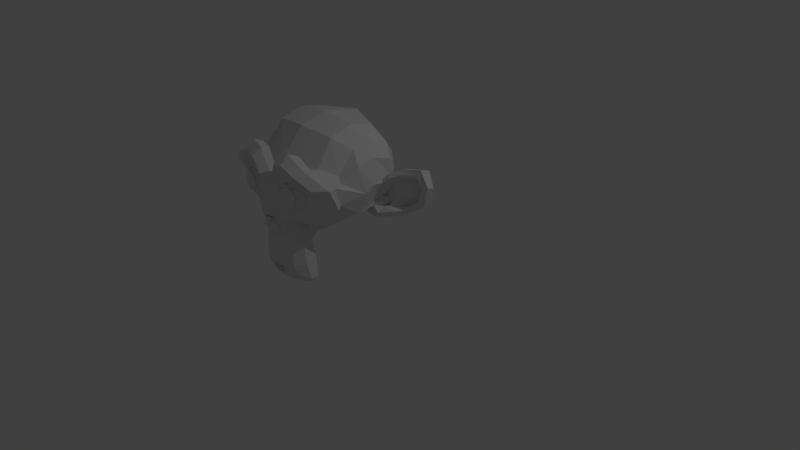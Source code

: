 # Source: suzanne500.blend  (saved by Blender 2.79.0; exported with 4.5.12 LTS)
import bpy
from mathutils import Matrix  # noqa: F401  (used for matrix-valued properties, if any)

bpy.ops.wm.read_factory_settings(use_empty=True)
scene = bpy.context.scene
scene.name = 'Scene'

# ---- collections
col_collection_1 = bpy.data.collections.new('Collection 1'); scene.collection.children.link(col_collection_1)

# ---- world
world_world = bpy.data.worlds.new('World'); scene.world = world_world
world_world.color = (0.05088, 0.05088, 0.05088)
world_world.use_sun_shadow = False
world_world.sun_shadow_jitter_overblur = 0.0
world_world.cycles.sampling_method = 'MANUAL'

# ---- cameras
cam_camera = bpy.data.cameras.new('Camera')
cam_camera.clip_end = 100.0
cam_camera.lens = 35.0
cam_camera.sensor_width = 32.0
cam_camera.sensor_height = 18.0
cam_camera.ortho_scale = 7.314
cam_camera.dof.focus_distance = 0.0
cam_camera.dof.aperture_fstop = 128.0

# ---- lights
light_lamp = bpy.data.lights.new('Lamp', 'POINT')
light_lamp.transmission_factor = 0.0
light_lamp.cutoff_distance = 30.0
light_lamp.energy = 100.0
light_lamp.shadow_buffer_clip_start = 1.001
light_lamp.shadow_soft_size = 0.1
light_lamp.shadow_maximum_resolution = 0.006
light_lamp.use_absolute_resolution = True

# ---- meshes
me_suzanne = bpy.data.meshes.new('Suzanne')
me_suzanne.from_pydata([(0.4375, -0.7656, 0.1641), (-0.4375, -0.7656, 0.1641), (0.5, -0.6875, 0.09375), (-0.5, -0.6875, 0.09375), (0.5469, -0.5781, 0.05469), (-0.5469, -0.5781, 0.05469), (0.3516, -0.6172, -0.02344), (-0.3516, -0.6172, -0.02344), (0.3516, -0.7188, 0.03125), (-0.3516, -0.7188, 0.03125), (0.3516, -0.7812, 0.1328), (-0.3516, -0.7812, 0.1328), (0.2734, -0.7969, 0.1641), (-0.2734, -0.7969, 0.1641), (0.2031, -0.7422, 0.09375), (-0.2031, -0.7422, 0.09375), (0.1562, -0.6484, 0.05469), (-0.1562, -0.6484, 0.05469), (0.07812, -0.6562, 0.2422), (-0.07812, -0.6562, 0.2422), (0.1406, -0.7422, 0.2422), (-0.1406, -0.7422, 0.2422), (0.2422, -0.7969, 0.2422), (-0.2422, -0.7969, 0.2422), (0.2734, -0.7969, 0.3281), (-0.2734, -0.7969, 0.3281), (0.2031, -0.7422, 0.3906), (-0.2031, -0.7422, 0.3906), (0.1562, -0.6484, 0.4375), (-0.1562, -0.6484, 0.4375), (0.3516, -0.6172, 0.5156), (-0.3516, -0.6172, 0.5156), (0.3516, -0.7188, 0.4531), (-0.3516, -0.7188, 0.4531), (0.3516, -0.7812, 0.3594), (-0.3516, -0.7812, 0.3594), (0.4375, -0.7656, 0.3281), (-0.4375, -0.7656, 0.3281), (0.5, -0.6875, 0.3906), (-0.5, -0.6875, 0.3906), (0.5469, -0.5781, 0.4375), (-0.5469, -0.5781, 0.4375), (0.625, -0.5625, 0.2422), (-0.625, -0.5625, 0.2422), (0.5625, -0.6719, 0.2422), (-0.5625, -0.6719, 0.2422), (0.4688, -0.7578, 0.2422), (-0.4688, -0.7578, 0.2422), (0.4766, -0.7734, 0.2422), (-0.4766, -0.7734, 0.2422), (0.4453, -0.7812, 0.3359), (-0.4453, -0.7812, 0.3359), (0.3516, -0.8047, 0.375), (-0.3516, -0.8047, 0.375), (0.2656, -0.8203, 0.3359), (-0.2656, -0.8203, 0.3359), (0.2266, -0.8203, 0.2422), (-0.2266, -0.8203, 0.2422), (0.2656, -0.8203, 0.1562), (-0.2656, -0.8203, 0.1562), (0.3516, -0.8281, 0.2422), (-0.3516, -0.8281, 0.2422), (0.3516, -0.8047, 0.1172), (-0.3516, -0.8047, 0.1172), (0.4453, -0.7812, 0.1562), (-0.4453, -0.7812, 0.1562), (0.0, -0.7422, 0.4297), (0.0, -0.8203, 0.3516), (0.0, -0.7344, -0.6797), (0.0, -0.7812, -0.3203), (0.0, -0.7969, -0.1875), (0.0, -0.7188, -0.7734), (0.0, -0.6016, 0.4062), (0.0, -0.5703, 0.5703), (0.0, 0.5469, 0.8984), (0.0, 0.8516, 0.5625), (0.0, 0.8281, 0.07031), (0.0, 0.3516, -0.3828), (0.2031, -0.5625, -0.1875), (-0.2031, -0.5625, -0.1875), (0.3125, -0.5703, -0.4375), (-0.3125, -0.5703, -0.4375), (0.3516, -0.5703, -0.6953), (-0.3516, -0.5703, -0.6953), (0.3672, -0.5312, -0.8906), (-0.3672, -0.5312, -0.8906), (0.3281, -0.5234, -0.9453), (-0.3281, -0.5234, -0.9453), (0.1797, -0.5547, -0.9688), (-0.1797, -0.5547, -0.9688), (0.0, -0.5781, -0.9844), (0.4375, -0.5312, -0.1406), (-0.4375, -0.5312, -0.1406), (0.6328, -0.5391, -0.03906), (-0.6328, -0.5391, -0.03906), (0.8281, -0.4453, 0.1484), (-0.8281, -0.4453, 0.1484), (0.8594, -0.5938, 0.4297), (-0.8594, -0.5938, 0.4297), (0.7109, -0.625, 0.4844), (-0.7109, -0.625, 0.4844), (0.4922, -0.6875, 0.6016), (-0.4922, -0.6875, 0.6016), (0.3203, -0.7344, 0.7578), (-0.3203, -0.7344, 0.7578), (0.1562, -0.7578, 0.7188), (-0.1562, -0.7578, 0.7188), (0.0625, -0.75, 0.4922), (-0.0625, -0.75, 0.4922), (0.1641, -0.7734, 0.4141), (-0.1641, -0.7734, 0.4141), (0.125, -0.7656, 0.3047), (-0.125, -0.7656, 0.3047), (0.2031, -0.7422, 0.09375), (-0.2031, -0.7422, 0.09375), (0.375, -0.7031, 0.01562), (-0.375, -0.7031, 0.01562), (0.4922, -0.6719, 0.0625), (-0.4922, -0.6719, 0.0625), (0.625, -0.6484, 0.1875), (-0.625, -0.6484, 0.1875), (0.6406, -0.6484, 0.2969), (-0.6406, -0.6484, 0.2969), (0.6016, -0.6641, 0.375), (-0.6016, -0.6641, 0.375), (0.4297, -0.7188, 0.4375), (-0.4297, -0.7188, 0.4375), (0.25, -0.7578, 0.4688), (-0.25, -0.7578, 0.4688), (0.0, -0.7344, -0.7656), (0.1094, -0.7344, -0.7188), (-0.1094, -0.7344, -0.7188), (0.1172, -0.7109, -0.8359), (-0.1172, -0.7109, -0.8359), (0.0625, -0.6953, -0.8828), (-0.0625, -0.6953, -0.8828), (0.0, -0.6875, -0.8906), (0.0, -0.75, -0.1953), (0.0, -0.7422, -0.1406), (0.1016, -0.7422, -0.1484), (-0.1016, -0.7422, -0.1484), (0.125, -0.75, -0.2266), (-0.125, -0.75, -0.2266), (0.08594, -0.7422, -0.2891), (-0.08594, -0.7422, -0.2891), (0.3984, -0.6719, -0.04688), (-0.3984, -0.6719, -0.04688), (0.6172, -0.625, 0.05469), (-0.6172, -0.625, 0.05469), (0.7266, -0.6016, 0.2031), (-0.7266, -0.6016, 0.2031), (0.7422, -0.6562, 0.375), (-0.7422, -0.6562, 0.375), (0.6875, -0.7266, 0.4141), (-0.6875, -0.7266, 0.4141), (0.4375, -0.7969, 0.5469), (-0.4375, -0.7969, 0.5469), (0.3125, -0.8359, 0.6406), (-0.3125, -0.8359, 0.6406), (0.2031, -0.8516, 0.6172), (-0.2031, -0.8516, 0.6172), (0.1016, -0.8438, 0.4297), (-0.1016, -0.8438, 0.4297), (0.125, -0.8125, -0.1016), (-0.125, -0.8125, -0.1016), (0.2109, -0.7109, -0.4453), (-0.2109, -0.7109, -0.4453), (0.25, -0.6875, -0.7031), (-0.25, -0.6875, -0.7031), (0.2656, -0.6641, -0.8203), (-0.2656, -0.6641, -0.8203), (0.2344, -0.6328, -0.9141), (-0.2344, -0.6328, -0.9141), (0.1641, -0.6328, -0.9297), (-0.1641, -0.6328, -0.9297), (0.0, -0.6406, -0.9453), (0.0, -0.7266, 0.04688), (0.0, -0.7656, 0.2109), (0.3281, -0.7422, 0.4766), (-0.3281, -0.7422, 0.4766), (0.1641, -0.75, 0.1406), (-0.1641, -0.75, 0.1406), (0.1328, -0.7578, 0.2109), (-0.1328, -0.7578, 0.2109), (0.1172, -0.7344, -0.6875), (-0.1172, -0.7344, -0.6875), (0.07812, -0.75, -0.4453), (-0.07812, -0.75, -0.4453), (0.0, -0.75, -0.4453), (0.0, -0.7422, -0.3281), (0.09375, -0.7812, -0.2734), (-0.09375, -0.7812, -0.2734), (0.1328, -0.7969, -0.2266), (-0.1328, -0.7969, -0.2266), (0.1094, -0.7812, -0.1328), (-0.1094, -0.7812, -0.1328), (0.03906, -0.7812, -0.125), (-0.03906, -0.7812, -0.125), (0.0, -0.8281, -0.2031), (0.04688, -0.8125, -0.1484), (-0.04688, -0.8125, -0.1484), (0.09375, -0.8125, -0.1562), (-0.09375, -0.8125, -0.1562), (0.1094, -0.8281, -0.2266), (-0.1094, -0.8281, -0.2266), (0.07812, -0.8047, -0.25), (-0.07812, -0.8047, -0.25), (0.0, -0.8047, -0.2891), (0.2578, -0.5547, -0.3125), (-0.2578, -0.5547, -0.3125), (0.1641, -0.7109, -0.2422), (-0.1641, -0.7109, -0.2422), (0.1797, -0.7109, -0.3125), (-0.1797, -0.7109, -0.3125), (0.2344, -0.5547, -0.25), (-0.2344, -0.5547, -0.25), (0.0, -0.6875, -0.875), (0.04688, -0.6875, -0.8672), (-0.04688, -0.6875, -0.8672), (0.09375, -0.7109, -0.8203), (-0.09375, -0.7109, -0.8203), (0.09375, -0.7266, -0.7422), (-0.09375, -0.7266, -0.7422), (0.0, -0.6562, -0.7812), (0.09375, -0.6641, -0.75), (-0.09375, -0.6641, -0.75), (0.09375, -0.6406, -0.8125), (-0.09375, -0.6406, -0.8125), (0.04688, -0.6328, -0.8516), (-0.04688, -0.6328, -0.8516), (0.0, -0.6328, -0.8594), (0.1719, -0.7812, 0.2188), (-0.1719, -0.7812, 0.2188), (0.1875, -0.7734, 0.1562), (-0.1875, -0.7734, 0.1562), (0.3359, -0.7578, 0.4297), (-0.3359, -0.7578, 0.4297), (0.2734, -0.7734, 0.4219), (-0.2734, -0.7734, 0.4219), (0.4219, -0.7734, 0.3984), (-0.4219, -0.7734, 0.3984), (0.5625, -0.6953, 0.3516), (-0.5625, -0.6953, 0.3516), (0.5859, -0.6875, 0.2891), (-0.5859, -0.6875, 0.2891), (0.5781, -0.6797, 0.1953), (-0.5781, -0.6797, 0.1953), (0.4766, -0.7188, 0.1016), (-0.4766, -0.7188, 0.1016), (0.375, -0.7422, 0.0625), (-0.375, -0.7422, 0.0625), (0.2266, -0.7812, 0.1094), (-0.2266, -0.7812, 0.1094), (0.1797, -0.7812, 0.2969), (-0.1797, -0.7812, 0.2969), (0.2109, -0.7812, 0.375), (-0.2109, -0.7812, 0.375), (0.2344, -0.7578, 0.3594), (-0.2344, -0.7578, 0.3594), (0.1953, -0.7578, 0.2969), (-0.1953, -0.7578, 0.2969), (0.2422, -0.7578, 0.125), (-0.2422, -0.7578, 0.125), (0.375, -0.7266, 0.08594), (-0.375, -0.7266, 0.08594), (0.4609, -0.7031, 0.1172), (-0.4609, -0.7031, 0.1172), (0.5469, -0.6719, 0.2109), (-0.5469, -0.6719, 0.2109), (0.5547, -0.6719, 0.2812), (-0.5547, -0.6719, 0.2812), (0.5312, -0.6797, 0.3359), (-0.5312, -0.6797, 0.3359), (0.4141, -0.75, 0.3906), (-0.4141, -0.75, 0.3906), (0.2812, -0.7656, 0.3984), (-0.2812, -0.7656, 0.3984), (0.3359, -0.75, 0.4062), (-0.3359, -0.75, 0.4062), (0.2031, -0.75, 0.1719), (-0.2031, -0.75, 0.1719), (0.1953, -0.75, 0.2266), (-0.1953, -0.75, 0.2266), (0.1094, -0.6094, 0.4609), (-0.1094, -0.6094, 0.4609), (0.1953, -0.6172, 0.6641), (-0.1953, -0.6172, 0.6641), (0.3359, -0.5938, 0.6875), (-0.3359, -0.5938, 0.6875), (0.4844, -0.5547, 0.5547), (-0.4844, -0.5547, 0.5547), (0.6797, -0.4922, 0.4531), (-0.6797, -0.4922, 0.4531), (0.7969, -0.4609, 0.4062), (-0.7969, -0.4609, 0.4062), (0.7734, -0.375, 0.1641), (-0.7734, -0.375, 0.1641), (0.6016, -0.4141, 0.0), (-0.6016, -0.4141, 0.0), (0.4375, -0.4688, -0.09375), (-0.4375, -0.4688, -0.09375), (0.0, -0.2891, 0.8984), (0.0, 0.07812, 0.9844), (0.0, 0.6719, -0.1953), (0.0, -0.1875, -0.4609), (0.0, -0.4609, -0.9766), (0.0, -0.3438, -0.8047), (0.0, -0.3203, -0.5703), (0.0, -0.2812, -0.4844), (0.8516, -0.05469, 0.2344), (-0.8516, -0.05469, 0.2344), (0.8594, 0.04688, 0.3203), (-0.8594, 0.04688, 0.3203), (0.7734, 0.4375, 0.2656), (-0.7734, 0.4375, 0.2656), (0.4609, 0.7031, 0.4375), (-0.4609, 0.7031, 0.4375), (0.7344, -0.07031, -0.04688), (-0.7344, -0.07031, -0.04688), (0.5938, 0.1641, -0.125), (-0.5938, 0.1641, -0.125), (0.6406, 0.4297, -0.007812), (-0.6406, 0.4297, -0.007812), (0.3359, 0.6641, 0.05469), (-0.3359, 0.6641, 0.05469), (0.2344, -0.4062, -0.3516), (-0.2344, -0.4062, -0.3516), (0.1797, -0.2578, -0.4141), (-0.1797, -0.2578, -0.4141), (0.2891, -0.3828, -0.7109), (-0.2891, -0.3828, -0.7109), (0.25, -0.3906, -0.5), (-0.25, -0.3906, -0.5), (0.3281, -0.3984, -0.9141), (-0.3281, -0.3984, -0.9141), (0.1406, -0.3672, -0.7578), (-0.1406, -0.3672, -0.7578), (0.125, -0.3594, -0.5391), (-0.125, -0.3594, -0.5391), (0.1641, -0.4375, -0.9453), (-0.1641, -0.4375, -0.9453), (0.2188, -0.4297, -0.2812), (-0.2188, -0.4297, -0.2812), (0.2109, -0.4688, -0.2266), (-0.2109, -0.4688, -0.2266), (0.2031, -0.5, -0.1719), (-0.2031, -0.5, -0.1719), (0.2109, -0.1641, -0.3906), (-0.2109, -0.1641, -0.3906), (0.2969, 0.2656, -0.3125), (-0.2969, 0.2656, -0.3125), (0.3438, 0.5391, -0.1484), (-0.3438, 0.5391, -0.1484), (0.4531, 0.3828, 0.8672), (-0.4531, 0.3828, 0.8672), (0.4531, 0.07031, 0.9297), (-0.4531, 0.07031, 0.9297), (0.4531, -0.2344, 0.8516), (-0.4531, -0.2344, 0.8516), (0.4609, -0.4297, 0.5234), (-0.4609, -0.4297, 0.5234), (0.7266, -0.3359, 0.4062), (-0.7266, -0.3359, 0.4062), (0.6328, -0.2812, 0.4531), (-0.6328, -0.2812, 0.4531), (0.6406, -0.05469, 0.7031), (-0.6406, -0.05469, 0.7031), (0.7969, -0.125, 0.5625), (-0.7969, -0.125, 0.5625), (0.7969, 0.1172, 0.6172), (-0.7969, 0.1172, 0.6172), (0.6406, 0.1953, 0.75), (-0.6406, 0.1953, 0.75), (0.6406, 0.4453, 0.6797), (-0.6406, 0.4453, 0.6797), (0.7969, 0.3594, 0.5391), (-0.7969, 0.3594, 0.5391), (0.6172, 0.5859, 0.3281), (-0.6172, 0.5859, 0.3281), (0.4844, 0.5469, 0.02344), (-0.4844, 0.5469, 0.02344), (0.8203, 0.2031, 0.3281), (-0.8203, 0.2031, 0.3281), (0.4062, -0.1484, -0.1719), (-0.4062, -0.1484, -0.1719), (0.4297, 0.2109, -0.1953), (-0.4297, 0.2109, -0.1953), (0.8906, 0.2344, 0.4062), (-0.8906, 0.2344, 0.4062), (0.7734, 0.125, -0.1406), (-0.7734, 0.125, -0.1406), (1.039, 0.3281, -0.1016), (-1.039, 0.3281, -0.1016), (1.281, 0.4297, 0.05469), (-1.281, 0.4297, 0.05469), (1.352, 0.4219, 0.3203), (-1.352, 0.4219, 0.3203), (1.234, 0.4219, 0.5078), (-1.234, 0.4219, 0.5078), (1.023, 0.3125, 0.4766), (-1.023, 0.3125, 0.4766), (1.016, 0.2891, 0.4141), (-1.016, 0.2891, 0.4141), (1.188, 0.3906, 0.4375), (-1.188, 0.3906, 0.4375), (1.266, 0.4062, 0.2891), (-1.266, 0.4062, 0.2891), (1.211, 0.4062, 0.07812), (-1.211, 0.4062, 0.07812), (1.031, 0.3047, -0.03906), (-1.031, 0.3047, -0.03906), (0.8281, 0.1328, -0.07031), (-0.8281, 0.1328, -0.07031), (0.9219, 0.2188, 0.3594), (-0.9219, 0.2188, 0.3594), (0.9453, 0.2891, 0.3047), (-0.9453, 0.2891, 0.3047), (0.8828, 0.2109, -0.02344), (-0.8828, 0.2109, -0.02344), (1.039, 0.3672, 0.0), (-1.039, 0.3672, 0.0), (1.188, 0.4453, 0.09375), (-1.188, 0.4453, 0.09375), (1.234, 0.4453, 0.25), (-1.234, 0.4453, 0.25), (1.172, 0.4375, 0.3594), (-1.172, 0.4375, 0.3594), (1.023, 0.3594, 0.3438), (-1.023, 0.3594, 0.3438), (0.8438, 0.2109, 0.2891), (-0.8438, 0.2109, 0.2891), (0.8359, 0.2734, 0.1719), (-0.8359, 0.2734, 0.1719), (0.7578, 0.2734, 0.09375), (-0.7578, 0.2734, 0.09375), (0.8203, 0.2734, 0.08594), (-0.8203, 0.2734, 0.08594), (0.8438, 0.2734, 0.01562), (-0.8438, 0.2734, 0.01562), (0.8125, 0.2734, -0.01562), (-0.8125, 0.2734, -0.01562), (0.7266, 0.07031, 0.0), (-0.7266, 0.07031, 0.0), (0.7188, 0.1719, -0.02344), (-0.7188, 0.1719, -0.02344), (0.7188, 0.1875, 0.03906), (-0.7188, 0.1875, 0.03906), (0.7969, 0.2109, 0.2031), (-0.7969, 0.2109, 0.2031), (0.8906, 0.2656, 0.2422), (-0.8906, 0.2656, 0.2422), (0.8906, 0.3203, 0.2344), (-0.8906, 0.3203, 0.2344), (0.8125, 0.3203, -0.01562), (-0.8125, 0.3203, -0.01562), (0.8516, 0.3203, 0.01562), (-0.8516, 0.3203, 0.01562), (0.8281, 0.3203, 0.07812), (-0.8281, 0.3203, 0.07812), (0.7656, 0.3203, 0.09375), (-0.7656, 0.3203, 0.09375), (0.8438, 0.3203, 0.1719), (-0.8438, 0.3203, 0.1719), (1.039, 0.4141, 0.3281), (-1.039, 0.4141, 0.3281), (1.188, 0.4844, 0.3438), (-1.188, 0.4844, 0.3438), (1.258, 0.4922, 0.2422), (-1.258, 0.4922, 0.2422), (1.211, 0.4844, 0.08594), (-1.211, 0.4844, 0.08594), (1.047, 0.4219, 0.0), (-1.047, 0.4219, 0.0), (0.8828, 0.2656, -0.01562), (-0.8828, 0.2656, -0.01562), (0.9531, 0.3438, 0.2891), (-0.9531, 0.3438, 0.2891), (0.8906, 0.3281, 0.1094), (-0.8906, 0.3281, 0.1094), (0.9375, 0.3359, 0.0625), (-0.9375, 0.3359, 0.0625), (1.0, 0.3672, 0.125), (-1.0, 0.3672, 0.125), (0.9609, 0.3516, 0.1719), (-0.9609, 0.3516, 0.1719), (1.016, 0.375, 0.2344), (-1.016, 0.375, 0.2344), (1.055, 0.3828, 0.1875), (-1.055, 0.3828, 0.1875), (1.109, 0.3906, 0.2109), (-1.109, 0.3906, 0.2109), (1.086, 0.3906, 0.2734), (-1.086, 0.3906, 0.2734), (1.023, 0.4844, 0.4375), (-1.023, 0.4844, 0.4375), (1.25, 0.5469, 0.4688), (-1.25, 0.5469, 0.4688), (1.367, 0.5, 0.2969), (-1.367, 0.5, 0.2969), (1.312, 0.5312, 0.05469), (-1.312, 0.5312, 0.05469), (1.039, 0.4922, -0.08594), (-1.039, 0.4922, -0.08594), (0.7891, 0.3281, -0.125), (-0.7891, 0.3281, -0.125), (0.8594, 0.3828, 0.3828), (-0.8594, 0.3828, 0.3828)], [], [(46, 0, 2, 44), (3, 1, 47, 45), (44, 2, 4, 42), (5, 3, 45, 43), (2, 8, 6, 4), (7, 9, 3, 5), (0, 10, 8, 2), (9, 11, 1, 3), (10, 12, 14, 8), (15, 13, 11, 9), (8, 14, 16, 6), (17, 15, 9, 7), (14, 20, 18, 16), (19, 21, 15, 17), (12, 22, 20, 14), (21, 23, 13, 15), (22, 24, 26, 20), (27, 25, 23, 21), (20, 26, 28, 18), (29, 27, 21, 19), (26, 32, 30, 28), (31, 33, 27, 29), (24, 34, 32, 26), (33, 35, 25, 27), (34, 36, 38, 32), (39, 37, 35, 33), (32, 38, 40, 30), (41, 39, 33, 31), (38, 44, 42, 40), (43, 45, 39, 41), (36, 46, 44, 38), (45, 47, 37, 39), (46, 36, 50, 48), (51, 37, 47, 49), (36, 34, 52, 50), (53, 35, 37, 51), (34, 24, 54, 52), (55, 25, 35, 53), (24, 22, 56, 54), (57, 23, 25, 55), (22, 12, 58, 56), (59, 13, 23, 57), (12, 10, 62, 58), (63, 11, 13, 59), (10, 0, 64, 62), (65, 1, 11, 63), (0, 46, 48, 64), (49, 47, 1, 65), (60, 64, 48), (49, 65, 61), (62, 64, 60), (61, 65, 63), (60, 58, 62), (63, 59, 61), (60, 56, 58), (59, 57, 61), (60, 54, 56), (57, 55, 61), (60, 52, 54), (55, 53, 61), (60, 50, 52), (53, 51, 61), (60, 48, 50), (51, 49, 61), (88, 173, 175, 90), (175, 174, 89, 90), (86, 171, 173, 88), (174, 172, 87, 89), (84, 169, 171, 86), (172, 170, 85, 87), (82, 167, 169, 84), (170, 168, 83, 85), (80, 165, 167, 82), (168, 166, 81, 83), (78, 91, 145, 163), (146, 92, 79, 164), (91, 93, 147, 145), (148, 94, 92, 146), (93, 95, 149, 147), (150, 96, 94, 148), (95, 97, 151, 149), (152, 98, 96, 150), (97, 99, 153, 151), (154, 100, 98, 152), (99, 101, 155, 153), (156, 102, 100, 154), (101, 103, 157, 155), (158, 104, 102, 156), (103, 105, 159, 157), (160, 106, 104, 158), (105, 107, 161, 159), (162, 108, 106, 160), (107, 66, 67, 161), (67, 66, 108, 162), (109, 127, 159, 161), (160, 128, 110, 162), (127, 178, 157, 159), (158, 179, 128, 160), (125, 155, 157, 178), (158, 156, 126, 179), (123, 153, 155, 125), (156, 154, 124, 126), (121, 151, 153, 123), (154, 152, 122, 124), (119, 149, 151, 121), (152, 150, 120, 122), (117, 147, 149, 119), (150, 148, 118, 120), (115, 145, 147, 117), (148, 146, 116, 118), (113, 163, 145, 115), (146, 164, 114, 116), (113, 180, 176, 163), (176, 181, 114, 164), (109, 161, 67, 111), (67, 162, 110, 112), (111, 67, 177, 182), (177, 67, 112, 183), (176, 180, 182, 177), (183, 181, 176, 177), (134, 136, 175, 173), (175, 136, 135, 174), (132, 134, 173, 171), (174, 135, 133, 172), (130, 132, 171, 169), (172, 133, 131, 170), (165, 186, 184, 167), (185, 187, 166, 168), (130, 169, 167, 184), (168, 170, 131, 185), (143, 189, 188, 186), (188, 189, 144, 187), (184, 186, 188, 68), (188, 187, 185, 68), (129, 130, 184, 68), (185, 131, 129, 68), (141, 192, 190, 143), (191, 193, 142, 144), (139, 194, 192, 141), (193, 195, 140, 142), (138, 196, 194, 139), (195, 197, 138, 140), (137, 70, 196, 138), (197, 70, 137, 138), (189, 143, 190, 69), (191, 144, 189, 69), (69, 190, 205, 207), (206, 191, 69, 207), (70, 198, 199, 196), (200, 198, 70, 197), (196, 199, 201, 194), (202, 200, 197, 195), (194, 201, 203, 192), (204, 202, 195, 193), (192, 203, 205, 190), (206, 204, 193, 191), (198, 203, 201, 199), (202, 204, 198, 200), (198, 207, 205, 203), (206, 207, 198, 204), (138, 139, 163, 176), (164, 140, 138, 176), (139, 141, 210, 163), (211, 142, 140, 164), (141, 143, 212, 210), (213, 144, 142, 211), (143, 186, 165, 212), (166, 187, 144, 213), (80, 208, 212, 165), (213, 209, 81, 166), (208, 214, 210, 212), (211, 215, 209, 213), (78, 163, 210, 214), (211, 164, 79, 215), (130, 129, 71, 221), (71, 129, 131, 222), (132, 130, 221, 219), (222, 131, 133, 220), (134, 132, 219, 217), (220, 133, 135, 218), (136, 134, 217, 216), (218, 135, 136, 216), (216, 217, 228, 230), (229, 218, 216, 230), (217, 219, 226, 228), (227, 220, 218, 229), (219, 221, 224, 226), (225, 222, 220, 227), (221, 71, 223, 224), (223, 71, 222, 225), (223, 230, 228, 224), (229, 230, 223, 225), (224, 228, 226), (227, 229, 225), (182, 180, 233, 231), (234, 181, 183, 232), (111, 182, 231, 253), (232, 183, 112, 254), (109, 111, 253, 255), (254, 112, 110, 256), (180, 113, 251, 233), (252, 114, 181, 234), (113, 115, 249, 251), (250, 116, 114, 252), (115, 117, 247, 249), (248, 118, 116, 250), (117, 119, 245, 247), (246, 120, 118, 248), (119, 121, 243, 245), (244, 122, 120, 246), (121, 123, 241, 243), (242, 124, 122, 244), (123, 125, 239, 241), (240, 126, 124, 242), (125, 178, 235, 239), (236, 179, 126, 240), (178, 127, 237, 235), (238, 128, 179, 236), (127, 109, 255, 237), (256, 110, 128, 238), (237, 255, 257, 275), (258, 256, 238, 276), (235, 237, 275, 277), (276, 238, 236, 278), (239, 235, 277, 273), (278, 236, 240, 274), (241, 239, 273, 271), (274, 240, 242, 272), (243, 241, 271, 269), (272, 242, 244, 270), (245, 243, 269, 267), (270, 244, 246, 268), (247, 245, 267, 265), (268, 246, 248, 266), (249, 247, 265, 263), (266, 248, 250, 264), (251, 249, 263, 261), (264, 250, 252, 262), (233, 251, 261, 279), (262, 252, 234, 280), (255, 253, 259, 257), (260, 254, 256, 258), (253, 231, 281, 259), (282, 232, 254, 260), (231, 233, 279, 281), (280, 234, 232, 282), (66, 107, 283, 72), (284, 108, 66, 72), (107, 105, 285, 283), (286, 106, 108, 284), (105, 103, 287, 285), (288, 104, 106, 286), (103, 101, 289, 287), (290, 102, 104, 288), (101, 99, 291, 289), (292, 100, 102, 290), (99, 97, 293, 291), (294, 98, 100, 292), (97, 95, 295, 293), (296, 96, 98, 294), (95, 93, 297, 295), (298, 94, 96, 296), (93, 91, 299, 297), (300, 92, 94, 298), (307, 308, 327, 337), (328, 308, 307, 338), (306, 307, 337, 335), (338, 307, 306, 336), (305, 306, 335, 339), (336, 306, 305, 340), (88, 90, 305, 339), (305, 90, 89, 340), (86, 88, 339, 333), (340, 89, 87, 334), (84, 86, 333, 329), (334, 87, 85, 330), (82, 84, 329, 331), (330, 85, 83, 332), (329, 335, 337, 331), (338, 336, 330, 332), (329, 333, 339, 335), (340, 334, 330, 336), (325, 331, 337, 327), (338, 332, 326, 328), (80, 82, 331, 325), (332, 83, 81, 326), (208, 341, 343, 214), (344, 342, 209, 215), (80, 325, 341, 208), (342, 326, 81, 209), (78, 214, 343, 345), (344, 215, 79, 346), (78, 345, 299, 91), (300, 346, 79, 92), (76, 323, 351, 303), (352, 324, 76, 303), (303, 351, 349, 77), (350, 352, 303, 77), (77, 349, 347, 304), (348, 350, 77, 304), (304, 347, 327, 308), (328, 348, 304, 308), (325, 327, 347, 341), (348, 328, 326, 342), (295, 297, 317, 309), (318, 298, 296, 310), (75, 315, 323, 76), (324, 316, 75, 76), (301, 357, 355, 302), (356, 358, 301, 302), (302, 355, 353, 74), (354, 356, 302, 74), (74, 353, 315, 75), (316, 354, 74, 75), (291, 293, 361, 363), (362, 294, 292, 364), (363, 361, 367, 365), (368, 362, 364, 366), (365, 367, 369, 371), (370, 368, 366, 372), (371, 369, 375, 373), (376, 370, 372, 374), (313, 377, 373, 375), (374, 378, 314, 376), (315, 353, 373, 377), (374, 354, 316, 378), (353, 355, 371, 373), (372, 356, 354, 374), (355, 357, 365, 371), (366, 358, 356, 372), (357, 359, 363, 365), (364, 360, 358, 366), (289, 291, 363, 359), (364, 292, 290, 360), (73, 359, 357, 301), (358, 360, 73, 301), (283, 285, 287, 289), (288, 286, 284, 290), (283, 289, 359, 73), (360, 290, 284, 73), (72, 283, 73), (73, 284, 72), (293, 295, 309, 361), (310, 296, 294, 362), (309, 311, 367, 361), (368, 312, 310, 362), (311, 381, 369, 367), (370, 382, 312, 368), (313, 375, 369, 381), (370, 376, 314, 382), (347, 349, 385, 383), (386, 350, 348, 384), (317, 383, 385, 319), (386, 384, 318, 320), (297, 299, 383, 317), (384, 300, 298, 318), (299, 343, 341, 383), (342, 344, 300, 384), (341, 347, 383), (384, 348, 342), (299, 345, 343), (344, 346, 300), (313, 321, 379, 377), (380, 322, 314, 378), (315, 377, 379, 323), (380, 378, 316, 324), (319, 385, 379, 321), (380, 386, 320, 322), (349, 351, 379, 385), (380, 352, 350, 386), (323, 379, 351), (352, 380, 324), (399, 387, 413, 401), (414, 388, 400, 402), (399, 401, 403, 397), (404, 402, 400, 398), (397, 403, 405, 395), (406, 404, 398, 396), (395, 405, 407, 393), (408, 406, 396, 394), (393, 407, 409, 391), (410, 408, 394, 392), (391, 409, 411, 389), (412, 410, 392, 390), (409, 419, 417, 411), (418, 420, 410, 412), (407, 421, 419, 409), (420, 422, 408, 410), (405, 423, 421, 407), (422, 424, 406, 408), (403, 425, 423, 405), (424, 426, 404, 406), (401, 427, 425, 403), (426, 428, 402, 404), (401, 413, 415, 427), (416, 414, 402, 428), (317, 319, 443, 441), (444, 320, 318, 442), (319, 389, 411, 443), (412, 390, 320, 444), (309, 317, 441, 311), (442, 318, 310, 312), (381, 429, 413, 387), (414, 430, 382, 388), (411, 417, 439, 443), (440, 418, 412, 444), (437, 445, 443, 439), (444, 446, 438, 440), (433, 445, 437, 435), (438, 446, 434, 436), (431, 447, 445, 433), (446, 448, 432, 434), (429, 447, 431, 449), (432, 448, 430, 450), (413, 429, 449, 415), (450, 430, 414, 416), (311, 447, 429, 381), (430, 448, 312, 382), (311, 441, 445, 447), (446, 442, 312, 448), (441, 443, 445), (446, 444, 442), (415, 449, 451, 475), (452, 450, 416, 476), (449, 431, 461, 451), (462, 432, 450, 452), (431, 433, 459, 461), (460, 434, 432, 462), (433, 435, 457, 459), (458, 436, 434, 460), (435, 437, 455, 457), (456, 438, 436, 458), (437, 439, 453, 455), (454, 440, 438, 456), (439, 417, 473, 453), (474, 418, 440, 454), (427, 415, 475, 463), (476, 416, 428, 464), (425, 427, 463, 465), (464, 428, 426, 466), (423, 425, 465, 467), (466, 426, 424, 468), (421, 423, 467, 469), (468, 424, 422, 470), (419, 421, 469, 471), (470, 422, 420, 472), (417, 419, 471, 473), (472, 420, 418, 474), (457, 455, 479, 477), (480, 456, 458, 478), (477, 479, 481, 483), (482, 480, 478, 484), (483, 481, 487, 485), (488, 482, 484, 486), (485, 487, 489, 491), (490, 488, 486, 492), (463, 475, 485, 491), (486, 476, 464, 492), (451, 483, 485, 475), (486, 484, 452, 476), (451, 461, 477, 483), (478, 462, 452, 484), (457, 477, 461, 459), (462, 478, 458, 460), (453, 473, 479, 455), (480, 474, 454, 456), (471, 481, 479, 473), (480, 482, 472, 474), (469, 487, 481, 471), (482, 488, 470, 472), (467, 489, 487, 469), (488, 490, 468, 470), (465, 491, 489, 467), (490, 492, 466, 468), (463, 491, 465), (466, 492, 464), (391, 389, 503, 501), (504, 390, 392, 502), (393, 391, 501, 499), (502, 392, 394, 500), (395, 393, 499, 497), (500, 394, 396, 498), (397, 395, 497, 495), (498, 396, 398, 496), (399, 397, 495, 493), (496, 398, 400, 494), (387, 399, 493, 505), (494, 400, 388, 506), (493, 501, 503, 505), (504, 502, 494, 506), (493, 495, 499, 501), (500, 496, 494, 502), (495, 497, 499), (500, 498, 496), (313, 381, 387, 505), (388, 382, 314, 506), (313, 505, 503, 321), (504, 506, 314, 322), (319, 321, 503, 389), (504, 322, 320, 390)])
me_suzanne.use_remesh_preserve_volume = False
me_suzanne.use_remesh_preserve_attributes = False
me_suzanne.use_mirror_vertex_groups = False
me_suzanne.update()

# ---- objects
ob_suzanne = bpy.data.objects.new('Suzanne', me_suzanne)
ob_lamp = bpy.data.objects.new('Lamp', light_lamp)
ob_camera = bpy.data.objects.new('Camera', cam_camera)

# ---- transforms, parenting, visibility, modifiers, constraints
ob_suzanne.location = (-0.213, -0.5225, 1.0)
ob_suzanne.lineart.crease_threshold = 0.0
ob_lamp.location = (4.076, 1.005, 5.904)
ob_lamp.rotation_euler = (0.6503, 0.05522, 1.866)
ob_lamp.lock_rotations_4d = False
ob_lamp.empty_display_type = 'ARROWS'
ob_lamp.color = (0.0, 0.0, 0.0, 0.0)
ob_lamp.lineart.crease_threshold = 0.0
ob_camera.location = (7.481, -6.508, 5.344)
ob_camera.rotation_euler = (1.109, 0.0, 0.8149)
ob_camera.lock_rotations_4d = False
ob_camera.empty_display_type = 'ARROWS'
ob_camera.color = (0.0, 0.0, 0.0, 0.0)
ob_camera.display_type = 'WIRE'
ob_camera.lineart.crease_threshold = 0.0

# ---- collection membership
col_collection_1.objects.link(ob_suzanne)
col_collection_1.objects.link(ob_lamp)
col_collection_1.objects.link(ob_camera)

# ---- scene / render settings (as saved in the file)
scene.camera = ob_camera
scene.frame_start = 1; scene.frame_end = 250; scene.frame_set(1)
scene.render.engine = 'BLENDER_EEVEE_NEXT'
scene.render.resolution_percentage = 50
scene.render.dither_intensity = 0.0
scene.cycles.use_denoising = False
scene.cycles.samples = 128
scene.cycles.sampling_pattern = 'TABULATED_SOBOL'
scene.cycles.use_adaptive_sampling = False
scene.cycles.use_light_tree = False
scene.cycles.blur_glossy = 0.0
scene.cycles.sample_clamp_indirect = 0.0
scene.view_settings.view_transform = 'Standard'
bpy.context.view_layer.update()
